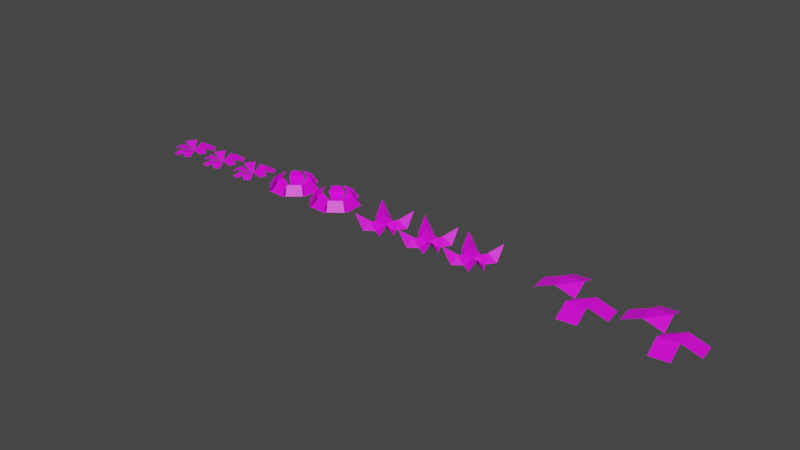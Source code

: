# Source: blend.blend  (saved by Blender 2.81.16; exported with 4.5.12 LTS)
import bpy
from mathutils import Matrix  # noqa: F401  (used for matrix-valued properties, if any)

bpy.ops.wm.read_factory_settings(use_empty=True)
scene = bpy.context.scene
scene.name = 'Scene'

# ---- collections
col_collection = bpy.data.collections.new('Collection'); scene.collection.children.link(col_collection)

# ---- images (referenced by path relative to the original .blend; pixels are not part of the script)
import os
ASSET_DIR = os.environ.get("B2B_ASSET_DIR", "")  # directory of the original .blend (textures are referenced by path, not embedded)
HERE = os.path.dirname(os.path.abspath(__file__))  # packed textures are extracted next to this script under _unpacked/

def load_image(name, relpath, width, height, colorspace="sRGB"):
    """Load a texture the original file referenced (path relative to the .blend, or extracted next to this script)."""
    p = next((c for c in (os.path.join(HERE, relpath), os.path.join(ASSET_DIR, relpath)) if relpath and os.path.exists(c)), "")
    if p:
        img = bpy.data.images.load(p, check_existing=True)
        img.name = name
    else:  # same state as the original file: an image datablock whose file is absent (Cycles renders it pink)
        img = bpy.data.images.new(name, width, height)
        img.source = "FILE"
        img.filepath = "//" + (relpath or name)
    img.colorspace_settings.name = colorspace
    return img
img_png_031 = load_image('МНОГАЖЕЛТОГО.png.031', 'МНОГАЖЕЛТОГО.png', 1024, 1024, 'sRGB')
img_png = load_image('МНОГАКРАСАГО.png', 'МНОГАКРАСАГО.png', 1024, 1024, 'sRGB')
img_png_1 = load_image('МНОГАЖЕЛТОГО.png', 'МНОГАЖЕЛТОГО.png', 1024, 1024, 'sRGB')
img_c______png = load_image('МНОГАCИНЕГО.png', 'МНОГАCИНЕГО.png', 1024, 1024, 'sRGB')
img_png_078 = load_image('МНОГАЖЕЛТОГО.png.078', 'МНОГАЖЕЛТОГО.png', 1024, 1024, 'sRGB')
img_c______png_001 = load_image('МНОГАCИНЕГО.png.001', 'МНОГАCИНЕГО.png', 1024, 1024, 'sRGB')
img_png_079 = load_image('МНОГАЖЕЛТОГО.png.079', 'МНОГАЖЕЛТОГО.png', 1024, 1024, 'sRGB')

# ---- materials (node trees are filled in below, after node groups)
mat_033 = bpy.data.materials.new('Материал.033')
mat_033.use_transparent_shadow = False
mat_056 = bpy.data.materials.new('Материал.056')
mat_056.use_transparent_shadow = False
mat_081 = bpy.data.materials.new('Материал.081')
mat_081.use_transparent_shadow = False
mat_078 = bpy.data.materials.new('Материал.078')
mat_078.use_transparent_shadow = False
mat_079 = bpy.data.materials.new('Материал.079')
mat_079.use_transparent_shadow = False
mat_080 = bpy.data.materials.new('Материал.080')
mat_080.use_transparent_shadow = False
mat_082 = bpy.data.materials.new('Материал.082')
mat_082.use_transparent_shadow = False
mat_083 = bpy.data.materials.new('Материал.083')
mat_083.use_transparent_shadow = False
mat_084 = bpy.data.materials.new('Материал.084')
mat_084.use_transparent_shadow = False
mat_085 = bpy.data.materials.new('Материал.085')
mat_085.use_transparent_shadow = False

# ---- material node trees
mat_033.use_nodes = True; mat_033.node_tree.nodes.clear()
_N = mat_033.node_tree.nodes; _L = mat_033.node_tree.links
n0 = _N.new('ShaderNodeOutputMaterial'); n0.name = 'Вывод материала'; n0.location = (300, 300)
n1 = _N.new('ShaderNodeBsdfPrincipled'); n1.name = 'Принципиальный BSDF'; n1.location = (10, 300)
n1.distribution = 'GGX'
n1.subsurface_method = 'BURLEY'
n1.inputs[3].default_value = 1.45
n1.inputs[27].default_value = (0.0, 0.0, 0.0, 1.0)
n1.inputs[28].default_value = 1.0
n2 = _N.new('ShaderNodeTexImage'); n2.name = 'Изображение-текстура'; n2.location = (-280, 280)
n2.image = img_png_031
_L.new(n1.outputs[0], n0.inputs[0])
_L.new(n2.outputs[0], n1.inputs[0])
n0.is_active_output = True
mat_056.use_nodes = True; mat_056.node_tree.nodes.clear()
_N = mat_056.node_tree.nodes; _L = mat_056.node_tree.links
n0 = _N.new('ShaderNodeOutputMaterial'); n0.name = 'Вывод материала'; n0.location = (300, 300)
n1 = _N.new('ShaderNodeBsdfPrincipled'); n1.name = 'Принципиальный BSDF'; n1.location = (10, 300)
n1.distribution = 'GGX'
n1.subsurface_method = 'BURLEY'
n1.inputs[3].default_value = 1.45
n1.inputs[27].default_value = (0.0, 0.0, 0.0, 1.0)
n1.inputs[28].default_value = 1.0
n2 = _N.new('ShaderNodeTexImage'); n2.name = 'Изображение-текстура'; n2.location = (-280, 280)
n2.image = img_png
_L.new(n1.outputs[0], n0.inputs[0])
_L.new(n2.outputs[0], n1.inputs[0])
n0.is_active_output = True
mat_081.use_nodes = True; mat_081.node_tree.nodes.clear()
_N = mat_081.node_tree.nodes; _L = mat_081.node_tree.links
n0 = _N.new('ShaderNodeOutputMaterial'); n0.name = 'Вывод материала'; n0.location = (300, 300)
n1 = _N.new('ShaderNodeBsdfPrincipled'); n1.name = 'Принципиальный BSDF'; n1.location = (10, 300)
n1.distribution = 'GGX'
n1.subsurface_method = 'BURLEY'
n1.inputs[3].default_value = 1.45
n1.inputs[27].default_value = (0.0, 0.0, 0.0, 1.0)
n1.inputs[28].default_value = 1.0
n2 = _N.new('ShaderNodeTexImage'); n2.name = 'Изображение-текстура'; n2.location = (-280, 280)
n2.image = img_png_1
_L.new(n1.outputs[0], n0.inputs[0])
_L.new(n2.outputs[0], n1.inputs[0])
n0.is_active_output = True
mat_078.use_nodes = True; mat_078.node_tree.nodes.clear()
_N = mat_078.node_tree.nodes; _L = mat_078.node_tree.links
n0 = _N.new('ShaderNodeOutputMaterial'); n0.name = 'Вывод материала'; n0.location = (300, 300)
n1 = _N.new('ShaderNodeBsdfPrincipled'); n1.name = 'Принципиальный BSDF'; n1.location = (10, 300)
n1.distribution = 'GGX'
n1.subsurface_method = 'BURLEY'
n1.inputs[3].default_value = 1.45
n1.inputs[27].default_value = (0.0, 0.0, 0.0, 1.0)
n1.inputs[28].default_value = 1.0
n2 = _N.new('ShaderNodeTexImage'); n2.name = 'Изображение-текстура'; n2.location = (-280, 280)
n2.image = img_c______png
_L.new(n1.outputs[0], n0.inputs[0])
_L.new(n2.outputs[0], n1.inputs[0])
n0.is_active_output = True
mat_079.use_nodes = True; mat_079.node_tree.nodes.clear()
_N = mat_079.node_tree.nodes; _L = mat_079.node_tree.links
n0 = _N.new('ShaderNodeOutputMaterial'); n0.name = 'Вывод материала'; n0.location = (300, 300)
n1 = _N.new('ShaderNodeBsdfPrincipled'); n1.name = 'Принципиальный BSDF'; n1.location = (10, 300)
n1.distribution = 'GGX'
n1.subsurface_method = 'BURLEY'
n1.inputs[3].default_value = 1.45
n1.inputs[27].default_value = (0.0, 0.0, 0.0, 1.0)
n1.inputs[28].default_value = 1.0
n2 = _N.new('ShaderNodeTexImage'); n2.name = 'Изображение-текстура'; n2.location = (-280, 280)
n2.image = img_png
_L.new(n1.outputs[0], n0.inputs[0])
_L.new(n2.outputs[0], n1.inputs[0])
n0.is_active_output = True
mat_080.use_nodes = True; mat_080.node_tree.nodes.clear()
_N = mat_080.node_tree.nodes; _L = mat_080.node_tree.links
n0 = _N.new('ShaderNodeOutputMaterial'); n0.name = 'Вывод материала'; n0.location = (300, 300)
n1 = _N.new('ShaderNodeBsdfPrincipled'); n1.name = 'Принципиальный BSDF'; n1.location = (10, 300)
n1.distribution = 'GGX'
n1.subsurface_method = 'BURLEY'
n1.inputs[3].default_value = 1.45
n1.inputs[27].default_value = (0.0, 0.0, 0.0, 1.0)
n1.inputs[28].default_value = 1.0
n2 = _N.new('ShaderNodeTexImage'); n2.name = 'Изображение-текстура'; n2.location = (-280, 280)
n2.image = img_png_078
_L.new(n1.outputs[0], n0.inputs[0])
_L.new(n2.outputs[0], n1.inputs[0])
n0.is_active_output = True
mat_082.use_nodes = True; mat_082.node_tree.nodes.clear()
_N = mat_082.node_tree.nodes; _L = mat_082.node_tree.links
n0 = _N.new('ShaderNodeOutputMaterial'); n0.name = 'Вывод материала'; n0.location = (300, 300)
n1 = _N.new('ShaderNodeBsdfPrincipled'); n1.name = 'Принципиальный BSDF'; n1.location = (10, 300)
n1.distribution = 'GGX'
n1.subsurface_method = 'BURLEY'
n1.inputs[3].default_value = 1.45
n1.inputs[27].default_value = (0.0, 0.0, 0.0, 1.0)
n1.inputs[28].default_value = 1.0
n2 = _N.new('ShaderNodeTexImage'); n2.name = 'Изображение-текстура'; n2.location = (-280, 280)
n2.image = img_c______png_001
_L.new(n1.outputs[0], n0.inputs[0])
_L.new(n2.outputs[0], n1.inputs[0])
n0.is_active_output = True
mat_083.use_nodes = True; mat_083.node_tree.nodes.clear()
_N = mat_083.node_tree.nodes; _L = mat_083.node_tree.links
n0 = _N.new('ShaderNodeOutputMaterial'); n0.name = 'Вывод материала'; n0.location = (300, 300)
n1 = _N.new('ShaderNodeBsdfPrincipled'); n1.name = 'Принципиальный BSDF'; n1.location = (10, 300)
n1.distribution = 'GGX'
n1.subsurface_method = 'BURLEY'
n1.inputs[3].default_value = 1.45
n1.inputs[27].default_value = (0.0, 0.0, 0.0, 1.0)
n1.inputs[28].default_value = 1.0
n2 = _N.new('ShaderNodeTexImage'); n2.name = 'Изображение-текстура'; n2.location = (-280, 280)
n2.image = img_c______png
_L.new(n1.outputs[0], n0.inputs[0])
_L.new(n2.outputs[0], n1.inputs[0])
n0.is_active_output = True
mat_084.use_nodes = True; mat_084.node_tree.nodes.clear()
_N = mat_084.node_tree.nodes; _L = mat_084.node_tree.links
n0 = _N.new('ShaderNodeOutputMaterial'); n0.name = 'Вывод материала'; n0.location = (300, 300)
n1 = _N.new('ShaderNodeBsdfPrincipled'); n1.name = 'Принципиальный BSDF'; n1.location = (10, 300)
n1.distribution = 'GGX'
n1.subsurface_method = 'BURLEY'
n1.inputs[3].default_value = 1.45
n1.inputs[27].default_value = (0.0, 0.0, 0.0, 1.0)
n1.inputs[28].default_value = 1.0
n2 = _N.new('ShaderNodeTexImage'); n2.name = 'Изображение-текстура'; n2.location = (-280, 280)
n2.image = img_png
_L.new(n1.outputs[0], n0.inputs[0])
_L.new(n2.outputs[0], n1.inputs[0])
n0.is_active_output = True
mat_085.use_nodes = True; mat_085.node_tree.nodes.clear()
_N = mat_085.node_tree.nodes; _L = mat_085.node_tree.links
n0 = _N.new('ShaderNodeOutputMaterial'); n0.name = 'Вывод материала'; n0.location = (300, 300)
n1 = _N.new('ShaderNodeBsdfPrincipled'); n1.name = 'Принципиальный BSDF'; n1.location = (10, 300)
n1.distribution = 'GGX'
n1.subsurface_method = 'BURLEY'
n1.inputs[3].default_value = 1.45
n1.inputs[27].default_value = (0.0, 0.0, 0.0, 1.0)
n1.inputs[28].default_value = 1.0
n2 = _N.new('ShaderNodeTexImage'); n2.name = 'Изображение-текстура'; n2.location = (-280, 280)
n2.image = img_png_079
_L.new(n1.outputs[0], n0.inputs[0])
_L.new(n2.outputs[0], n1.inputs[0])
n0.is_active_output = True

# ---- world
world_world = bpy.data.worlds.new('World'); scene.world = world_world
world_world.use_nodes = True; world_world.node_tree.nodes.clear()
_N = world_world.node_tree.nodes; _L = world_world.node_tree.links
n0 = _N.new('ShaderNodeOutputWorld'); n0.name = 'World Output'; n0.location = (300, 300)
n1 = _N.new('ShaderNodeBackground'); n1.name = 'Background'; n1.location = (10, 300)
n1.inputs[0].default_value = (0.05088, 0.05088, 0.05088, 1.0)
_L.new(n1.outputs[0], n0.inputs[0])
n0.is_active_output = True
world_world.color = (0.05088, 0.05088, 0.05088)
world_world.use_sun_shadow = False
world_world.sun_shadow_jitter_overblur = 0.0

# ---- meshes
me_035 = bpy.data.meshes.new('Плоскость.035')
me_035.from_pydata([(0.0, 0.0, 0.0), (1.062, -1.241, 0.6331), (-1.345, 1.117, 0.6331), (-0.1331, 1.713, 0.6331), (-1.728, 1.948, 0.3345), (-0.7523, 2.428, 0.3345), (1.171, 1.004, 0.8189), (0.05872, 1.561, 0.8189), (1.339, 1.982, 0.5203), (0.5756, 2.364, 0.5203), (1.372, 0.9921, 0.6331), (1.794, 0.02391, 0.6331), (2.152, 1.157, 0.3345), (2.459, 0.45, 0.3345), (1.071, -1.035, 0.4573), (1.458, -0.08954, 0.4573), (1.838, -1.455, 0.1587), (2.144, -0.7052, 0.1587), (-0.03974, -1.574, 0.6331), (1.033, -2.01, 0.3345), (0.3466, -2.218, 0.3345), (-1.436, -0.6533, 0.8189), (-0.4059, -1.551, 0.8189), (-1.86, -1.433, 0.5203), (-1.118, -2.079, 0.5203), (-1.83, -0.2578, 0.4573), (-1.506, 1.067, 0.4573), (-2.438, 0.06585, 0.1587), (-2.2, 1.042, 0.1587)], [], [(0, 3, 2), (2, 3, 5, 4), (0, 6, 7), (7, 6, 8, 9), (0, 11, 10), (10, 11, 13, 12), (0, 14, 15), (15, 14, 16, 17), (0, 18, 1), (1, 18, 20, 19), (0, 21, 22), (22, 21, 23, 24), (0, 26, 25), (25, 26, 28, 27)])
_uv = me_035.uv_layers.new(name='UVКарта')
_uv.uv.foreach_set('vector', [0.869, 0.3367, 0.8128, 0.3634, 0.8344, 0.2365, 0.8344, 0.2365, 0.8128, 0.3634, 0.7894, 0.3299, 0.8068, 0.2276, 0.8804, 0.5382, 0.8325, 0.569, 0.8422, 0.4373, 0.8422, 0.4373, 0.8325, 0.569, 0.8029, 0.5241, 0.8095, 0.4336, 0.4582, 0.9379, 0.544, 0.833, 0.5295, 0.9928, 0.5295, 0.9928, 0.544, 0.833, 0.5821, 0.8502, 0.5715, 0.9668, 0.8091, 0.4558, 0.8779, 0.4197, 0.8707, 0.5736, 0.8707, 0.5736, 0.8779, 0.4197, 0.9219, 0.4437, 0.9162, 0.5656, 0.545, 0.9063, 0.4614, 0.9848, 0.4869, 0.8353, 0.4869, 0.8353, 0.4614, 0.9848, 0.4317, 0.9579, 0.4476, 0.8648, 0.8723, 0.2788, 0.9432, 0.2287, 0.9083, 0.3567, 0.9083, 0.3567, 0.9432, 0.2287, 0.9666, 0.2578, 0.9415, 0.35, 0.8564, 0.8962, 0.9068, 0.8564, 0.9157, 0.9799, 0.9157, 0.9799, 0.9068, 0.8564, 0.9275, 0.8787, 0.9341, 0.9698])
me_035.materials.append(mat_033)
me_035.use_remesh_fix_poles = True
me_035.use_remesh_preserve_attributes = False
me_035.use_mirror_vertex_groups = False
me_035.update()
me_058 = bpy.data.meshes.new('Плоскость.058')
me_058.from_pydata([(-0.7803, -0.5934, 0.0), (0.777, -0.6655, 0.0), (-0.695, 0.718, 0.0), (0.7704, 0.5671, 0.0), (-1.0, 0.0, 0.0), (0.0, -1.0, 0.0), (1.0, 0.0, 0.0), (-0.01968, 1.023, 0.0), (0.0, 0.0, 0.0), (1.82, 1.806, 0.51), (0.4064, 2.601, 0.51), (1.252, 1.345, 1.549), (0.3561, 1.849, 1.549), (2.036, 1.654, 0.51), (2.679, 0.06527, 0.51), (1.522, 1.361, 1.549), (2.029, 0.1097, 1.549), (1.928, -1.6, 0.51), (2.432, -0.0935, 0.51), (1.403, -1.06, 1.549), (1.725, -0.09969, 1.549), (2.047, -1.878, 0.51), (0.002137, -2.758, 0.51), (1.334, -1.529, 1.549), (0.1456, -2.04, 1.549), (-1.978, 2.125, 0.51), (-0.3445, 2.863, 0.51), (-1.401, 1.439, 1.549), (-0.1978, 1.983, 1.549), (-1.814, -1.828, 0.51), (-0.1654, -2.687, 0.51), (-1.42, -1.346, 1.549), (-0.07783, -2.046, 1.549), (-2.033, -1.834, 0.51), (-2.711, -0.004379, 0.51), (-1.499, -1.139, 1.549), (-1.881, -0.1071, 1.549), (-2.027, 2.046, 0.51), (-2.861, 0.08374, 0.51), (-1.591, 1.483, 1.549), (-2.106, 0.2717, 1.549)], [], [(8, 7, 3, 6), (4, 2, 7, 8), (0, 4, 8, 5), (5, 8, 6, 1), (7, 10, 9, 3), (10, 12, 11, 9), (3, 13, 14, 6), (13, 15, 16, 14), (6, 18, 17, 1), (18, 20, 19, 17), (1, 21, 22, 5), (21, 23, 24, 22), (2, 25, 26, 7), (25, 27, 28, 26), (5, 30, 29, 0), (30, 32, 31, 29), (0, 33, 34, 4), (33, 35, 36, 34), (4, 38, 37, 2), (38, 40, 39, 37)])
_uv = me_058.uv_layers.new(name='UVКарта')
_uv.uv.foreach_set('vector', [0.491, 0.5002, 0.5574, 0.4879, 0.5142, 0.5741, 0.5081, 0.5349, 0.5159, 0.4631, 0.5307, 0.4657, 0.5574, 0.4879, 0.491, 0.5002, 0.4884, 0.4782, 0.5159, 0.4631, 0.491, 0.5002, 0.4465, 0.4723, 0.4465, 0.4723, 0.491, 0.5002, 0.5081, 0.5349, 0.4571, 0.4931, 0.5574, 0.4879, 0.6443, 0.5263, 0.6453, 0.4299, 0.5142, 0.5741, 0.4686, 0.9821, 0.5913, 0.9579, 0.5913, 0.8717, 0.4686, 0.846, 0.5142, 0.5741, 0.5491, 0.4661, 0.4989, 0.4154, 0.5081, 0.5349, 0.06625, 0.1563, 0.1691, 0.1495, 0.1691, 0.0318, 0.06625, 0.00695, 0.5081, 0.5349, 0.5047, 0.4503, 0.4655, 0.4472, 0.4571, 0.4931, 0.6439, 0.01396, 0.5185, 0.03828, 0.5185, 0.1241, 0.6439, 0.1485, 0.4571, 0.4931, 0.4189, 0.4214, 0.3872, 0.4519, 0.4465, 0.4723, 0.412, 0.1601, 0.4908, 0.1258, 0.4908, 0.0401, 0.412, 0.01255, 0.5307, 0.4657, 0.5397, 0.5786, 0.6174, 0.5063, 0.5574, 0.4879, 0.9776, 0.6334, 0.8814, 0.6509, 0.8814, 0.7459, 0.9776, 0.7624, 0.4465, 0.4723, 0.3663, 0.4291, 0.37, 0.4767, 0.4884, 0.4782, 0.2953, 0.006402, 0.1893, 0.03671, 0.1893, 0.1389, 0.2953, 0.132, 0.4884, 0.4782, 0.4064, 0.489, 0.4443, 0.5251, 0.5159, 0.4631, 0.472, 0.9732, 0.5638, 0.9745, 0.5519, 0.9018, 0.4509, 0.8443, 0.5159, 0.4631, 0.4257, 0.5468, 0.5228, 0.5468, 0.5307, 0.4657, 0.8431, 0.6221, 0.7477, 0.6395, 0.7477, 0.7334, 0.8431, 0.774])
me_058.materials.append(mat_056)
me_058.use_remesh_fix_poles = True
me_058.use_remesh_preserve_attributes = False
me_058.use_mirror_vertex_groups = False
me_058.update()
me_080 = bpy.data.meshes.new('Плоскость.080')
me_080.from_pydata([(0.0, 0.0, 0.0), (0.5, -0.5, 0.1941), (-0.5, 0.5, 0.1941), (-0.5, 0.0, 0.1941), (-1.0, 0.0, 0.0), (0.0, -1.0, 0.0), (1.0, 0.0, 0.0), (0.0, 1.0, 0.0), (0.5, -1.0, 0.0), (-0.5, 1.0, 0.0), (-1.0, 0.5, 0.0), (0.0, -0.5, 0.1941), (1.0, -0.5, 0.0), (0.0, 0.5, 0.1941), (0.5, 0.0, 0.1941)], [], [(5, 8, 1, 11), (2, 13, 7, 9), (1, 12, 6, 14), (11, 1, 14, 0), (4, 3, 2, 10), (3, 0, 13, 2)])
_uv = me_080.uv_layers.new(name='UVКарта')
_uv.uv.foreach_set('vector', [0.4683, 0.5637, 0.4352, 0.5637, 0.4356, 0.4957, 0.4687, 0.4957, 0.5445, 0.699, 0.5445, 0.6294, 0.5776, 0.6276, 0.5776, 0.6972, 0.4356, 0.4957, 0.402, 0.4993, 0.4017, 0.435, 0.4354, 0.4313, 0.4687, 0.4957, 0.4356, 0.4957, 0.4354, 0.4313, 0.4678, 0.435, 0.5075, 0.7678, 0.5095, 0.6995, 0.5445, 0.699, 0.5425, 0.7673, 0.5095, 0.6995, 0.5075, 0.6286, 0.5445, 0.6294, 0.5445, 0.699])
me_080.materials.append(mat_081)
me_080.use_remesh_fix_poles = True
me_080.use_remesh_preserve_attributes = False
me_080.use_mirror_vertex_groups = False
me_080.update()
me_081 = bpy.data.meshes.new('Плоскость.081')
me_081.from_pydata([(0.0, 0.0, 0.0), (1.062, -1.241, 0.6331), (-1.345, 1.117, 0.6331), (-0.1331, 1.713, 0.6331), (-1.728, 1.948, 0.3345), (-0.7523, 2.428, 0.3345), (1.171, 1.004, 0.8189), (0.05872, 1.561, 0.8189), (1.339, 1.982, 0.5203), (0.5756, 2.364, 0.5203), (1.372, 0.9921, 0.6331), (1.794, 0.02391, 0.6331), (2.152, 1.157, 0.3345), (2.459, 0.45, 0.3345), (1.071, -1.035, 0.4573), (1.458, -0.08954, 0.4573), (1.838, -1.455, 0.1587), (2.144, -0.7052, 0.1587), (-0.03974, -1.574, 0.6331), (1.033, -2.01, 0.3345), (0.3466, -2.218, 0.3345), (-1.436, -0.6533, 0.8189), (-0.4059, -1.551, 0.8189), (-1.86, -1.433, 0.5203), (-1.118, -2.079, 0.5203), (-1.83, -0.2578, 0.4573), (-1.506, 1.067, 0.4573), (-2.438, 0.06585, 0.1587), (-2.2, 1.042, 0.1587)], [], [(0, 3, 2), (2, 3, 5, 4), (0, 6, 7), (7, 6, 8, 9), (0, 11, 10), (10, 11, 13, 12), (0, 14, 15), (15, 14, 16, 17), (0, 18, 1), (1, 18, 20, 19), (0, 21, 22), (22, 21, 23, 24), (0, 26, 25), (25, 26, 28, 27)])
_uv = me_081.uv_layers.new(name='UVКарта')
_uv.uv.foreach_set('vector', [0.869, 0.3367, 0.8128, 0.3634, 0.8344, 0.2365, 0.8344, 0.2365, 0.8128, 0.3634, 0.7894, 0.3299, 0.8068, 0.2276, 0.8804, 0.5382, 0.8325, 0.569, 0.8422, 0.4373, 0.8422, 0.4373, 0.8325, 0.569, 0.8029, 0.5241, 0.8095, 0.4336, 0.4582, 0.9379, 0.544, 0.833, 0.5295, 0.9928, 0.5295, 0.9928, 0.544, 0.833, 0.5821, 0.8502, 0.5715, 0.9668, 0.8091, 0.4558, 0.8779, 0.4197, 0.8707, 0.5736, 0.8707, 0.5736, 0.8779, 0.4197, 0.9219, 0.4437, 0.9162, 0.5656, 0.545, 0.9063, 0.4614, 0.9848, 0.4869, 0.8353, 0.4869, 0.8353, 0.4614, 0.9848, 0.4317, 0.9579, 0.4476, 0.8648, 0.8723, 0.2788, 0.9432, 0.2287, 0.9083, 0.3567, 0.9083, 0.3567, 0.9432, 0.2287, 0.9666, 0.2578, 0.9415, 0.35, 0.8564, 0.8962, 0.9068, 0.8564, 0.9157, 0.9799, 0.9157, 0.9799, 0.9068, 0.8564, 0.9275, 0.8787, 0.9341, 0.9698])
me_081.materials.append(mat_078)
me_081.use_remesh_fix_poles = True
me_081.use_remesh_preserve_attributes = False
me_081.use_mirror_vertex_groups = False
me_081.update()
me_082 = bpy.data.meshes.new('Плоскость.082')
me_082.from_pydata([(0.0, 0.0, 0.0), (1.062, -1.241, 0.6331), (-1.345, 1.117, 0.6331), (-0.1331, 1.713, 0.6331), (-1.728, 1.948, 0.3345), (-0.7523, 2.428, 0.3345), (1.171, 1.004, 0.8189), (0.05872, 1.561, 0.8189), (1.339, 1.982, 0.5203), (0.5756, 2.364, 0.5203), (1.372, 0.9921, 0.6331), (1.794, 0.02391, 0.6331), (2.152, 1.157, 0.3345), (2.459, 0.45, 0.3345), (1.071, -1.035, 0.4573), (1.458, -0.08954, 0.4573), (1.838, -1.455, 0.1587), (2.144, -0.7052, 0.1587), (-0.03974, -1.574, 0.6331), (1.033, -2.01, 0.3345), (0.3466, -2.218, 0.3345), (-1.436, -0.6533, 0.8189), (-0.4059, -1.551, 0.8189), (-1.86, -1.433, 0.5203), (-1.118, -2.079, 0.5203), (-1.83, -0.2578, 0.4573), (-1.506, 1.067, 0.4573), (-2.438, 0.06585, 0.1587), (-2.2, 1.042, 0.1587)], [], [(0, 3, 2), (2, 3, 5, 4), (0, 6, 7), (7, 6, 8, 9), (0, 11, 10), (10, 11, 13, 12), (0, 14, 15), (15, 14, 16, 17), (0, 18, 1), (1, 18, 20, 19), (0, 21, 22), (22, 21, 23, 24), (0, 26, 25), (25, 26, 28, 27)])
_uv = me_082.uv_layers.new(name='UVКарта')
_uv.uv.foreach_set('vector', [0.869, 0.3367, 0.8128, 0.3634, 0.8344, 0.2365, 0.8344, 0.2365, 0.8128, 0.3634, 0.7894, 0.3299, 0.8068, 0.2276, 0.8804, 0.5382, 0.8325, 0.569, 0.8422, 0.4373, 0.8422, 0.4373, 0.8325, 0.569, 0.8029, 0.5241, 0.8095, 0.4336, 0.4582, 0.9379, 0.544, 0.833, 0.5295, 0.9928, 0.5295, 0.9928, 0.544, 0.833, 0.5821, 0.8502, 0.5715, 0.9668, 0.8091, 0.4558, 0.8779, 0.4197, 0.8707, 0.5736, 0.8707, 0.5736, 0.8779, 0.4197, 0.9219, 0.4437, 0.9162, 0.5656, 0.545, 0.9063, 0.4614, 0.9848, 0.4869, 0.8353, 0.4869, 0.8353, 0.4614, 0.9848, 0.4317, 0.9579, 0.4476, 0.8648, 0.8723, 0.2788, 0.9432, 0.2287, 0.9083, 0.3567, 0.9083, 0.3567, 0.9432, 0.2287, 0.9666, 0.2578, 0.9415, 0.35, 0.8564, 0.8962, 0.9068, 0.8564, 0.9157, 0.9799, 0.9157, 0.9799, 0.9068, 0.8564, 0.9275, 0.8787, 0.9341, 0.9698])
me_082.materials.append(mat_079)
me_082.use_remesh_fix_poles = True
me_082.use_remesh_preserve_attributes = False
me_082.use_mirror_vertex_groups = False
me_082.update()
me_083 = bpy.data.meshes.new('Плоскость.083')
me_083.from_pydata([(-0.7803, -0.5934, 0.0), (0.777, -0.6655, 0.0), (-0.695, 0.718, 0.0), (0.7704, 0.5671, 0.0), (-1.0, 0.0, 0.0), (0.0, -1.0, 0.0), (1.0, 0.0, 0.0), (-0.01968, 1.023, 0.0), (0.0, 0.0, 0.0), (1.82, 1.806, 0.51), (0.4064, 2.601, 0.51), (1.252, 1.345, 1.549), (0.3561, 1.849, 1.549), (2.036, 1.654, 0.51), (2.679, 0.06527, 0.51), (1.522, 1.361, 1.549), (2.029, 0.1097, 1.549), (1.928, -1.6, 0.51), (2.432, -0.0935, 0.51), (1.403, -1.06, 1.549), (1.725, -0.09969, 1.549), (2.047, -1.878, 0.51), (0.002137, -2.758, 0.51), (1.334, -1.529, 1.549), (0.1456, -2.04, 1.549), (-1.978, 2.125, 0.51), (-0.3445, 2.863, 0.51), (-1.401, 1.439, 1.549), (-0.1978, 1.983, 1.549), (-1.814, -1.828, 0.51), (-0.1654, -2.687, 0.51), (-1.42, -1.346, 1.549), (-0.07783, -2.046, 1.549), (-2.033, -1.834, 0.51), (-2.711, -0.004379, 0.51), (-1.499, -1.139, 1.549), (-1.881, -0.1071, 1.549), (-2.027, 2.046, 0.51), (-2.861, 0.08374, 0.51), (-1.591, 1.483, 1.549), (-2.106, 0.2717, 1.549)], [], [(8, 7, 3, 6), (4, 2, 7, 8), (0, 4, 8, 5), (5, 8, 6, 1), (7, 10, 9, 3), (10, 12, 11, 9), (3, 13, 14, 6), (13, 15, 16, 14), (6, 18, 17, 1), (18, 20, 19, 17), (1, 21, 22, 5), (21, 23, 24, 22), (2, 25, 26, 7), (25, 27, 28, 26), (5, 30, 29, 0), (30, 32, 31, 29), (0, 33, 34, 4), (33, 35, 36, 34), (4, 38, 37, 2), (38, 40, 39, 37)])
_uv = me_083.uv_layers.new(name='UVКарта')
_uv.uv.foreach_set('vector', [0.491, 0.5002, 0.5574, 0.4879, 0.5142, 0.5741, 0.5081, 0.5349, 0.5159, 0.4631, 0.5307, 0.4657, 0.5574, 0.4879, 0.491, 0.5002, 0.4884, 0.4782, 0.5159, 0.4631, 0.491, 0.5002, 0.4465, 0.4723, 0.4465, 0.4723, 0.491, 0.5002, 0.5081, 0.5349, 0.4571, 0.4931, 0.5574, 0.4879, 0.6443, 0.5263, 0.6453, 0.4299, 0.5142, 0.5741, 0.4686, 0.9821, 0.5913, 0.9579, 0.5913, 0.8717, 0.4686, 0.846, 0.5142, 0.5741, 0.5491, 0.4661, 0.4989, 0.4154, 0.5081, 0.5349, 0.06625, 0.1563, 0.1691, 0.1495, 0.1691, 0.0318, 0.06625, 0.00695, 0.5081, 0.5349, 0.5047, 0.4503, 0.4655, 0.4472, 0.4571, 0.4931, 0.6439, 0.01396, 0.5185, 0.03828, 0.5185, 0.1241, 0.6439, 0.1485, 0.4571, 0.4931, 0.4189, 0.4214, 0.3872, 0.4519, 0.4465, 0.4723, 0.412, 0.1601, 0.4908, 0.1258, 0.4908, 0.0401, 0.412, 0.01255, 0.5307, 0.4657, 0.5397, 0.5786, 0.6174, 0.5063, 0.5574, 0.4879, 0.9776, 0.6334, 0.8814, 0.6509, 0.8814, 0.7459, 0.9776, 0.7624, 0.4465, 0.4723, 0.3663, 0.4291, 0.37, 0.4767, 0.4884, 0.4782, 0.2953, 0.006402, 0.1893, 0.03671, 0.1893, 0.1389, 0.2953, 0.132, 0.4884, 0.4782, 0.4064, 0.489, 0.4443, 0.5251, 0.5159, 0.4631, 0.472, 0.9732, 0.5638, 0.9745, 0.5519, 0.9018, 0.4509, 0.8443, 0.5159, 0.4631, 0.4257, 0.5468, 0.5228, 0.5468, 0.5307, 0.4657, 0.8431, 0.6221, 0.7477, 0.6395, 0.7477, 0.7334, 0.8431, 0.774])
me_083.materials.append(mat_080)
me_083.use_remesh_fix_poles = True
me_083.use_remesh_preserve_attributes = False
me_083.use_mirror_vertex_groups = False
me_083.update()
me_084 = bpy.data.meshes.new('Плоскость.084')
me_084.from_pydata([(0.0, 0.0, 0.0), (0.5, -0.5, 0.1941), (-0.5, 0.5, 0.1941), (-0.5, 0.0, 0.1941), (-1.0, 0.0, 0.0), (0.0, -1.0, 0.0), (1.0, 0.0, 0.0), (0.0, 1.0, 0.0), (0.5, -1.0, 0.0), (-0.5, 1.0, 0.0), (-1.0, 0.5, 0.0), (0.0, -0.5, 0.1941), (1.0, -0.5, 0.0), (0.0, 0.5, 0.1941), (0.5, 0.0, 0.1941)], [], [(5, 8, 1, 11), (2, 13, 7, 9), (1, 12, 6, 14), (11, 1, 14, 0), (4, 3, 2, 10), (3, 0, 13, 2)])
_uv = me_084.uv_layers.new(name='UVКарта')
_uv.uv.foreach_set('vector', [0.4683, 0.5637, 0.4352, 0.5637, 0.4356, 0.4957, 0.4687, 0.4957, 0.5445, 0.699, 0.5445, 0.6294, 0.5776, 0.6276, 0.5776, 0.6972, 0.4356, 0.4957, 0.402, 0.4993, 0.4017, 0.435, 0.4354, 0.4313, 0.4687, 0.4957, 0.4356, 0.4957, 0.4354, 0.4313, 0.4678, 0.435, 0.5075, 0.7678, 0.5095, 0.6995, 0.5445, 0.699, 0.5425, 0.7673, 0.5095, 0.6995, 0.5075, 0.6286, 0.5445, 0.6294, 0.5445, 0.699])
me_084.materials.append(mat_082)
me_084.use_remesh_fix_poles = True
me_084.use_remesh_preserve_attributes = False
me_084.use_mirror_vertex_groups = False
me_084.update()
me_086 = bpy.data.meshes.new('Плоскость.086')
me_086.from_pydata([(-1.498, -1.498, 1.098), (1.498, -1.498, 1.098), (-1.498, 1.498, 1.098), (1.498, 1.498, 1.098), (-0.9679, 0.007517, -0.04717), (0.0, -0.9867, -0.04717), (1.002, 0.003758, -0.04717), (0.003758, 0.9416, -0.04717), (0.0, 0.0, 0.1039), (-1.498, -0.7489, -0.04717), (0.7489, -1.498, -0.04717), (1.498, 0.7489, -0.04717), (-0.7489, 1.498, -0.04717), (-1.498, 0.7489, -0.04717), (-0.7489, -1.498, -0.04717), (1.498, -0.7489, -0.04717), (0.7489, 1.498, -0.04717), (0.0, 0.7489, -0.04717), (0.0, -0.7489, -0.04717), (-0.7489, 0.0, -0.04717), (0.7489, 0.0, -0.04717), (0.7411, -0.7489, 0.4364), (-0.7567, -0.7489, 0.4364), (-0.7567, 0.7489, 0.4364), (0.7411, 0.7489, 0.4364)], [], [(24, 11, 3), (23, 17, 7), (22, 18, 8), (21, 15, 6), (18, 21, 8), (5, 21, 18), (10, 1, 21), (9, 22, 4), (0, 14, 22), (14, 5, 22), (13, 23, 2), (4, 19, 23), (19, 8, 23), (17, 24, 7), (8, 24, 17), (20, 6, 24), (23, 8, 17), (21, 1, 15), (2, 23, 12), (8, 21, 20), (22, 9, 0), (8, 19, 22), (3, 16, 24), (24, 8, 20), (24, 6, 11), (6, 20, 21), (23, 13, 4), (7, 12, 23), (21, 5, 10), (22, 5, 18), (7, 24, 16), (4, 22, 19)])
_uv = me_086.uv_layers.new(name='UVКарта')
_uv.uv.foreach_set('vector', [0.269, 0.7061, 0.2319, 0.6645, 0.269, 0.6409, 0.5391, 0.3532, 0.4718, 0.2637, 0.5391, 0.2111, 0.5163, 0.6939, 0.4321, 0.6965, 0.4383, 0.6295, 0.6041, 0.9609, 0.5533, 0.8933, 0.6041, 0.8535, 0.09047, 0.6908, 0.1536, 0.7447, 0.05634, 0.7447, 0.131, 0.6414, 0.1536, 0.7447, 0.09047, 0.6908, 0.4415, 0.2765, 0.559, 0.2201, 0.559, 0.3608, 0.1334, 0.2321, 0.1648, 0.3174, 0.08772, 0.2359, 0.5483, 0.7641, 0.4852, 0.7641, 0.5163, 0.6939, 0.4852, 0.7641, 0.4339, 0.7626, 0.5163, 0.6939, 0.4863, 0.6844, 0.5533, 0.7445, 0.4514, 0.7445, 0.01344, 0.6638, 0.09284, 0.6296, 0.09284, 0.759, 0.1047, 0.2879, 0.1251, 0.348, 0.07342, 0.325, 0.4158, 0.901, 0.4844, 0.8989, 0.4172, 0.9549, 0.4208, 0.8464, 0.4844, 0.8989, 0.4158, 0.901, 0.2217, 0.7201, 0.2007, 0.6934, 0.269, 0.7061, 0.5391, 0.3532, 0.4117, 0.3241, 0.4718, 0.2637, 0.6041, 0.9609, 0.5105, 0.9419, 0.5533, 0.8933, 0.6145, 0.6431, 0.6145, 0.7432, 0.5309, 0.6832, 0.2467, 0.7503, 0.2064, 0.764, 0.2217, 0.7201, 0.1648, 0.3174, 0.1334, 0.2321, 0.1843, 0.2403, 0.1251, 0.348, 0.1047, 0.2879, 0.1648, 0.3174, 0.5105, 0.9561, 0.459, 0.9561, 0.4844, 0.8989, 0.269, 0.7061, 0.2467, 0.7503, 0.2217, 0.7201, 0.269, 0.7061, 0.2007, 0.6934, 0.2319, 0.6645, 0.6345, 0.779, 0.5356, 0.7468, 0.6345, 0.6282, 0.5533, 0.7445, 0.4863, 0.6844, 0.5315, 0.632, 0.2059, 0.672, 0.2781, 0.6409, 0.2781, 0.7586, 0.2092, 0.7771, 0.1355, 0.6888, 0.2092, 0.657, 0.5163, 0.6939, 0.4339, 0.7626, 0.4321, 0.6965, 0.4172, 0.9549, 0.4844, 0.8989, 0.459, 0.9561, 0.08772, 0.2359, 0.1648, 0.3174, 0.1047, 0.2879])
me_086.materials.append(mat_083)
me_086.use_remesh_fix_poles = True
me_086.use_remesh_preserve_attributes = False
me_086.use_mirror_vertex_groups = False
me_086.update()
me_087 = bpy.data.meshes.new('Плоскость.087')
me_087.from_pydata([(-1.498, -1.498, 1.098), (1.498, -1.498, 1.098), (-1.498, 1.498, 1.098), (1.498, 1.498, 1.098), (-0.9679, 0.007517, -0.04717), (0.0, -0.9867, -0.04717), (1.002, 0.003758, -0.04717), (0.003758, 0.9416, -0.04717), (0.0, 0.0, 0.1039), (-1.498, -0.7489, -0.04717), (0.7489, -1.498, -0.04717), (1.498, 0.7489, -0.04717), (-0.7489, 1.498, -0.04717), (-1.498, 0.7489, -0.04717), (-0.7489, -1.498, -0.04717), (1.498, -0.7489, -0.04717), (0.7489, 1.498, -0.04717), (0.0, 0.7489, -0.04717), (0.0, -0.7489, -0.04717), (-0.7489, 0.0, -0.04717), (0.7489, 0.0, -0.04717), (0.7411, -0.7489, 0.4364), (-0.7567, -0.7489, 0.4364), (-0.7567, 0.7489, 0.4364), (0.7411, 0.7489, 0.4364)], [], [(24, 11, 3), (23, 17, 7), (22, 18, 8), (21, 15, 6), (18, 21, 8), (5, 21, 18), (10, 1, 21), (9, 22, 4), (0, 14, 22), (14, 5, 22), (13, 23, 2), (4, 19, 23), (19, 8, 23), (17, 24, 7), (8, 24, 17), (20, 6, 24), (23, 8, 17), (21, 1, 15), (2, 23, 12), (8, 21, 20), (22, 9, 0), (8, 19, 22), (3, 16, 24), (24, 8, 20), (24, 6, 11), (6, 20, 21), (23, 13, 4), (7, 12, 23), (21, 5, 10), (22, 5, 18), (7, 24, 16), (4, 22, 19)])
_uv = me_087.uv_layers.new(name='UVКарта')
_uv.uv.foreach_set('vector', [0.269, 0.7061, 0.2319, 0.6645, 0.269, 0.6409, 0.5391, 0.3532, 0.4718, 0.2637, 0.5391, 0.2111, 0.5163, 0.6939, 0.4321, 0.6965, 0.4383, 0.6295, 0.6041, 0.9609, 0.5533, 0.8933, 0.6041, 0.8535, 0.09047, 0.6908, 0.1536, 0.7447, 0.05634, 0.7447, 0.131, 0.6414, 0.1536, 0.7447, 0.09047, 0.6908, 0.4415, 0.2765, 0.559, 0.2201, 0.559, 0.3608, 0.1334, 0.2321, 0.1648, 0.3174, 0.08772, 0.2359, 0.5483, 0.7641, 0.4852, 0.7641, 0.5163, 0.6939, 0.4852, 0.7641, 0.4339, 0.7626, 0.5163, 0.6939, 0.4863, 0.6844, 0.5533, 0.7445, 0.4514, 0.7445, 0.01344, 0.6638, 0.09284, 0.6296, 0.09284, 0.759, 0.1047, 0.2879, 0.1251, 0.348, 0.07342, 0.325, 0.4158, 0.901, 0.4844, 0.8989, 0.4172, 0.9549, 0.4208, 0.8464, 0.4844, 0.8989, 0.4158, 0.901, 0.2217, 0.7201, 0.2007, 0.6934, 0.269, 0.7061, 0.5391, 0.3532, 0.4117, 0.3241, 0.4718, 0.2637, 0.6041, 0.9609, 0.5105, 0.9419, 0.5533, 0.8933, 0.6145, 0.6431, 0.6145, 0.7432, 0.5309, 0.6832, 0.2467, 0.7503, 0.2064, 0.764, 0.2217, 0.7201, 0.1648, 0.3174, 0.1334, 0.2321, 0.1843, 0.2403, 0.1251, 0.348, 0.1047, 0.2879, 0.1648, 0.3174, 0.5105, 0.9561, 0.459, 0.9561, 0.4844, 0.8989, 0.269, 0.7061, 0.2467, 0.7503, 0.2217, 0.7201, 0.269, 0.7061, 0.2007, 0.6934, 0.2319, 0.6645, 0.6345, 0.779, 0.5356, 0.7468, 0.6345, 0.6282, 0.5533, 0.7445, 0.4863, 0.6844, 0.5315, 0.632, 0.2059, 0.672, 0.2781, 0.6409, 0.2781, 0.7586, 0.2092, 0.7771, 0.1355, 0.6888, 0.2092, 0.657, 0.5163, 0.6939, 0.4339, 0.7626, 0.4321, 0.6965, 0.4172, 0.9549, 0.4844, 0.8989, 0.459, 0.9561, 0.08772, 0.2359, 0.1648, 0.3174, 0.1047, 0.2879])
me_087.materials.append(mat_084)
me_087.use_remesh_fix_poles = True
me_087.use_remesh_preserve_attributes = False
me_087.use_mirror_vertex_groups = False
me_087.update()
me_088 = bpy.data.meshes.new('Плоскость.088')
me_088.from_pydata([(-1.498, -1.498, 1.098), (1.498, -1.498, 1.098), (-1.498, 1.498, 1.098), (1.498, 1.498, 1.098), (-0.9679, 0.007517, -0.04717), (0.0, -0.9867, -0.04717), (1.002, 0.003758, -0.04717), (0.003758, 0.9416, -0.04717), (0.0, 0.0, 0.1039), (-1.498, -0.7489, -0.04717), (0.7489, -1.498, -0.04717), (1.498, 0.7489, -0.04717), (-0.7489, 1.498, -0.04717), (-1.498, 0.7489, -0.04717), (-0.7489, -1.498, -0.04717), (1.498, -0.7489, -0.04717), (0.7489, 1.498, -0.04717), (0.0, 0.7489, -0.04717), (0.0, -0.7489, -0.04717), (-0.7489, 0.0, -0.04717), (0.7489, 0.0, -0.04717), (0.7411, -0.7489, 0.4364), (-0.7567, -0.7489, 0.4364), (-0.7567, 0.7489, 0.4364), (0.7411, 0.7489, 0.4364)], [], [(24, 11, 3), (23, 17, 7), (22, 18, 8), (21, 15, 6), (18, 21, 8), (5, 21, 18), (10, 1, 21), (9, 22, 4), (0, 14, 22), (14, 5, 22), (13, 23, 2), (4, 19, 23), (19, 8, 23), (17, 24, 7), (8, 24, 17), (20, 6, 24), (23, 8, 17), (21, 1, 15), (2, 23, 12), (8, 21, 20), (22, 9, 0), (8, 19, 22), (3, 16, 24), (24, 8, 20), (24, 6, 11), (6, 20, 21), (23, 13, 4), (7, 12, 23), (21, 5, 10), (22, 5, 18), (7, 24, 16), (4, 22, 19)])
_uv = me_088.uv_layers.new(name='UVКарта')
_uv.uv.foreach_set('vector', [0.269, 0.7061, 0.2319, 0.6645, 0.269, 0.6409, 0.5391, 0.3532, 0.4718, 0.2637, 0.5391, 0.2111, 0.5163, 0.6939, 0.4321, 0.6965, 0.4383, 0.6295, 0.6041, 0.9609, 0.5533, 0.8933, 0.6041, 0.8535, 0.09047, 0.6908, 0.1536, 0.7447, 0.05634, 0.7447, 0.131, 0.6414, 0.1536, 0.7447, 0.09047, 0.6908, 0.4415, 0.2765, 0.559, 0.2201, 0.559, 0.3608, 0.1334, 0.2321, 0.1648, 0.3174, 0.08772, 0.2359, 0.5483, 0.7641, 0.4852, 0.7641, 0.5163, 0.6939, 0.4852, 0.7641, 0.4339, 0.7626, 0.5163, 0.6939, 0.4863, 0.6844, 0.5533, 0.7445, 0.4514, 0.7445, 0.01344, 0.6638, 0.09284, 0.6296, 0.09284, 0.759, 0.1047, 0.2879, 0.1251, 0.348, 0.07342, 0.325, 0.4158, 0.901, 0.4844, 0.8989, 0.4172, 0.9549, 0.4208, 0.8464, 0.4844, 0.8989, 0.4158, 0.901, 0.2217, 0.7201, 0.2007, 0.6934, 0.269, 0.7061, 0.5391, 0.3532, 0.4117, 0.3241, 0.4718, 0.2637, 0.6041, 0.9609, 0.5105, 0.9419, 0.5533, 0.8933, 0.6145, 0.6431, 0.6145, 0.7432, 0.5309, 0.6832, 0.2467, 0.7503, 0.2064, 0.764, 0.2217, 0.7201, 0.1648, 0.3174, 0.1334, 0.2321, 0.1843, 0.2403, 0.1251, 0.348, 0.1047, 0.2879, 0.1648, 0.3174, 0.5105, 0.9561, 0.459, 0.9561, 0.4844, 0.8989, 0.269, 0.7061, 0.2467, 0.7503, 0.2217, 0.7201, 0.269, 0.7061, 0.2007, 0.6934, 0.2319, 0.6645, 0.6345, 0.779, 0.5356, 0.7468, 0.6345, 0.6282, 0.5533, 0.7445, 0.4863, 0.6844, 0.5315, 0.632, 0.2059, 0.672, 0.2781, 0.6409, 0.2781, 0.7586, 0.2092, 0.7771, 0.1355, 0.6888, 0.2092, 0.657, 0.5163, 0.6939, 0.4339, 0.7626, 0.4321, 0.6965, 0.4172, 0.9549, 0.4844, 0.8989, 0.459, 0.9561, 0.08772, 0.2359, 0.1648, 0.3174, 0.1047, 0.2879])
me_088.materials.append(mat_085)
me_088.use_remesh_fix_poles = True
me_088.use_remesh_preserve_attributes = False
me_088.use_mirror_vertex_groups = False
me_088.update()

# ---- objects
ob_x = bpy.data.objects.new('Пустышка', None)
ob_033 = bpy.data.objects.new('Плоскость.033', me_035)
ob_056 = bpy.data.objects.new('Плоскость.056', me_058)
ob_x_1 = bpy.data.objects.new('Плоскость', me_080)
ob_001 = bpy.data.objects.new('Плоскость.001', me_081)
ob_002 = bpy.data.objects.new('Плоскость.002', me_082)
ob_003 = bpy.data.objects.new('Плоскость.003', me_083)
ob_004 = bpy.data.objects.new('Плоскость.004', me_084)
ob_005 = bpy.data.objects.new('Плоскость.005', me_086)
ob_006 = bpy.data.objects.new('Плоскость.006', me_087)
ob_007 = bpy.data.objects.new('Плоскость.007', me_088)

# ---- transforms, parenting, visibility, modifiers, constraints
ob_x.location = (-7.936, -46.79, 12.9)
ob_x.rotation_euler = (0.0, 0.0, -2.189)
ob_x.scale = (41.49, 41.49, 41.49)
ob_x.empty_display_type = 'IMAGE'
ob_x.empty_display_size = 5.0
ob_x.empty_image_depth = 'BACK'
ob_x.show_empty_image_perspective = False
ob_x.empty_image_side = 'FRONT'
ob_x.lineart.crease_threshold = 0.0
ob_033.location = (-17.93, 0.1238, 0.2842)
ob_033.rotation_euler = (0.0, -0.0, -1.387)
ob_033.scale = (0.689, 0.689, 0.689)
ob_033.lineart.crease_threshold = 0.0
ob_056.location = (-13.23, 0.111, 0.2125)
ob_056.rotation_euler = (0.0, -0.0, 1.158)
ob_056.scale = (0.72, 0.72, 0.72)
ob_056.lineart.crease_threshold = 0.0
ob_x_1.location = (12.01, -0.01248, 0.2704)
ob_x_1.rotation_euler = (0.0, -0.0, 0.1287)
ob_x_1.scale = (2.9, 2.9, 2.9)
ob_x_1.lineart.crease_threshold = 0.0
ob_001.location = (-21.46, 0.1238, 0.2842)
ob_001.rotation_euler = (0.0, -0.0, -1.387)
ob_001.scale = (0.689, 0.689, 0.689)
ob_001.lineart.crease_threshold = 0.0
ob_002.location = (-25.0, 0.1238, 0.2842)
ob_002.rotation_euler = (0.0, -0.0, -1.387)
ob_002.scale = (0.689, 0.689, 0.689)
ob_002.lineart.crease_threshold = 0.0
ob_003.location = (-8.971, 0.111, 0.2125)
ob_003.rotation_euler = (0.0, -0.0, 1.158)
ob_003.scale = (0.72, 0.72, 0.72)
ob_003.lineart.crease_threshold = 0.0
ob_004.location = (18.38, -0.01248, 0.2704)
ob_004.rotation_euler = (0.0, -0.0, 0.1287)
ob_004.scale = (2.9, 2.9, 2.9)
ob_004.lineart.crease_threshold = 0.0
ob_005.location = (-0.001337, -0.01248, 0.2704)
ob_005.lineart.crease_threshold = 0.0
ob_006.location = (3.877, -0.01248, 0.2704)
ob_006.lineart.crease_threshold = 0.0
ob_007.location = (-4.035, -0.01248, 0.2704)
ob_007.lineart.crease_threshold = 0.0

# ---- collection membership
col_collection.objects.link(ob_x)
col_collection.objects.link(ob_033)
col_collection.objects.link(ob_056)
col_collection.objects.link(ob_x_1)
col_collection.objects.link(ob_001)
col_collection.objects.link(ob_002)
col_collection.objects.link(ob_003)
col_collection.objects.link(ob_004)
col_collection.objects.link(ob_005)
col_collection.objects.link(ob_006)
col_collection.objects.link(ob_007)

# ---- scene / render settings (as saved in the file)
scene.frame_start = 1; scene.frame_end = 250; scene.frame_set(45)
scene.render.engine = 'BLENDER_EEVEE_NEXT'
scene.cycles.use_denoising = False
scene.cycles.samples = 128
scene.cycles.sampling_pattern = 'TABULATED_SOBOL'
scene.cycles.use_adaptive_sampling = False
scene.cycles.use_light_tree = False
scene.view_settings.view_transform = 'Filmic'
bpy.context.view_layer.update()

# ---- added for rendering (the .blend has no active camera and no usable light): camera, sun
cam_auto = bpy.data.cameras.new('AutoCamera')
cam_auto.lens = 50.0
cam_auto.sensor_width = 36.0
cam_auto.clip_end = 1000.0
ob_auto_camera = bpy.data.objects.new('AutoCamera', cam_auto)
scene.collection.objects.link(ob_auto_camera)
ob_auto_camera.location = (42.6348, -54.287, 36.9734)
ob_auto_camera.rotation_euler = (1.09748, -7.21219e-08, 0.694738)
scene.camera = ob_auto_camera
light_auto_sun = bpy.data.lights.new('AutoSun', 'SUN')
light_auto_sun.energy = 3.0
light_auto_sun.angle = 0.0523599
ob_auto_sun = bpy.data.objects.new('AutoSun', light_auto_sun)
scene.collection.objects.link(ob_auto_sun)
ob_auto_sun.rotation_euler = (0.872665, 0.174533, 0.523599)
bpy.context.view_layer.update()
